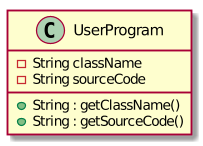

The diagram above was rendered by PlantUML. Its source (embedded in the PNG):
@startuml
class UserProgram {
    -String className
    -String sourceCode
    + String : getClassName()
    + String : getSourceCode()
}
@enduml